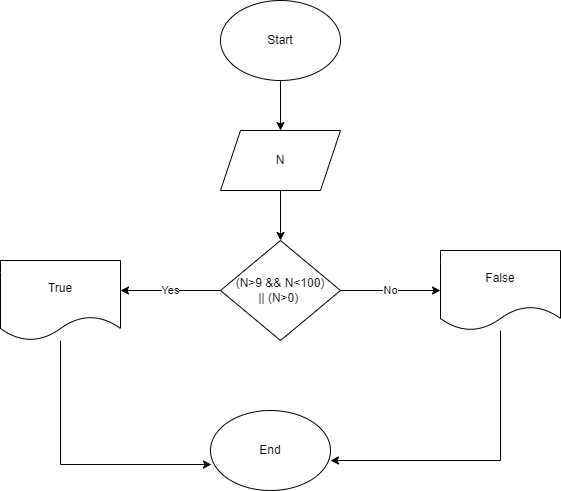

The diagram above was exported from draw.io. Its source (the exported page's mxGraphModel, read from the mxfile embedded in the PNG):
<mxGraphModel dx="1050" dy="541" grid="1" gridSize="10" guides="1" tooltips="1" connect="1" arrows="1" fold="1" page="1" pageScale="1" pageWidth="827" pageHeight="1169" math="0" shadow="0">
  <root>
    <mxCell id="0" />
    <mxCell id="1" parent="0" />
    <mxCell id="5MDYX0W3Y8ogIuvs7_gI-5" value="" style="edgeStyle=orthogonalEdgeStyle;rounded=0;orthogonalLoop=1;jettySize=auto;html=1;" parent="1" source="5MDYX0W3Y8ogIuvs7_gI-1" target="5MDYX0W3Y8ogIuvs7_gI-4" edge="1">
      <mxGeometry relative="1" as="geometry" />
    </mxCell>
    <mxCell id="5MDYX0W3Y8ogIuvs7_gI-1" value="Start" style="ellipse;whiteSpace=wrap;html=1;" parent="1" vertex="1">
      <mxGeometry x="350" y="60" width="120" height="80" as="geometry" />
    </mxCell>
    <mxCell id="5MDYX0W3Y8ogIuvs7_gI-7" style="edgeStyle=orthogonalEdgeStyle;rounded=0;orthogonalLoop=1;jettySize=auto;html=1;exitX=0.5;exitY=1;exitDx=0;exitDy=0;entryX=0.5;entryY=0;entryDx=0;entryDy=0;" parent="1" source="5MDYX0W3Y8ogIuvs7_gI-4" target="5MDYX0W3Y8ogIuvs7_gI-6" edge="1">
      <mxGeometry relative="1" as="geometry" />
    </mxCell>
    <mxCell id="5MDYX0W3Y8ogIuvs7_gI-4" value="N" style="shape=parallelogram;perimeter=parallelogramPerimeter;whiteSpace=wrap;html=1;fixedSize=1;" parent="1" vertex="1">
      <mxGeometry x="350" y="190" width="120" height="60" as="geometry" />
    </mxCell>
    <mxCell id="5MDYX0W3Y8ogIuvs7_gI-9" value="No" style="edgeStyle=orthogonalEdgeStyle;rounded=0;orthogonalLoop=1;jettySize=auto;html=1;exitX=1;exitY=0.5;exitDx=0;exitDy=0;" parent="1" source="5MDYX0W3Y8ogIuvs7_gI-6" target="5MDYX0W3Y8ogIuvs7_gI-8" edge="1">
      <mxGeometry relative="1" as="geometry" />
    </mxCell>
    <mxCell id="5MDYX0W3Y8ogIuvs7_gI-12" value="Yes" style="edgeStyle=orthogonalEdgeStyle;rounded=0;orthogonalLoop=1;jettySize=auto;html=1;" parent="1" source="5MDYX0W3Y8ogIuvs7_gI-6" edge="1">
      <mxGeometry relative="1" as="geometry">
        <mxPoint x="250" y="350" as="targetPoint" />
      </mxGeometry>
    </mxCell>
    <mxCell id="5MDYX0W3Y8ogIuvs7_gI-6" value="(N&amp;gt;9 &amp;amp;&amp;amp; N&amp;lt;100)&lt;br&gt;|| (N&amp;gt;0)&amp;nbsp;" style="rhombus;whiteSpace=wrap;html=1;" parent="1" vertex="1">
      <mxGeometry x="350" y="300" width="120" height="100" as="geometry" />
    </mxCell>
    <mxCell id="5MDYX0W3Y8ogIuvs7_gI-20" style="edgeStyle=orthogonalEdgeStyle;rounded=0;orthogonalLoop=1;jettySize=auto;html=1;entryX=1;entryY=0.625;entryDx=0;entryDy=0;entryPerimeter=0;" parent="1" source="5MDYX0W3Y8ogIuvs7_gI-8" target="5MDYX0W3Y8ogIuvs7_gI-18" edge="1">
      <mxGeometry relative="1" as="geometry">
        <Array as="points">
          <mxPoint x="630" y="520" />
        </Array>
      </mxGeometry>
    </mxCell>
    <mxCell id="5MDYX0W3Y8ogIuvs7_gI-8" value="False" style="shape=document;whiteSpace=wrap;html=1;boundedLbl=1;" parent="1" vertex="1">
      <mxGeometry x="570" y="310" width="120" height="80" as="geometry" />
    </mxCell>
    <mxCell id="5MDYX0W3Y8ogIuvs7_gI-19" style="edgeStyle=orthogonalEdgeStyle;rounded=0;orthogonalLoop=1;jettySize=auto;html=1;entryX=0.008;entryY=0.675;entryDx=0;entryDy=0;entryPerimeter=0;" parent="1" source="5MDYX0W3Y8ogIuvs7_gI-13" target="5MDYX0W3Y8ogIuvs7_gI-18" edge="1">
      <mxGeometry relative="1" as="geometry">
        <Array as="points">
          <mxPoint x="190" y="524" />
        </Array>
      </mxGeometry>
    </mxCell>
    <mxCell id="5MDYX0W3Y8ogIuvs7_gI-13" value="True" style="shape=document;whiteSpace=wrap;html=1;boundedLbl=1;" parent="1" vertex="1">
      <mxGeometry x="130" y="320" width="120" height="80" as="geometry" />
    </mxCell>
    <mxCell id="5MDYX0W3Y8ogIuvs7_gI-18" value="End" style="ellipse;whiteSpace=wrap;html=1;" parent="1" vertex="1">
      <mxGeometry x="340" y="470" width="120" height="80" as="geometry" />
    </mxCell>
  </root>
</mxGraphModel>